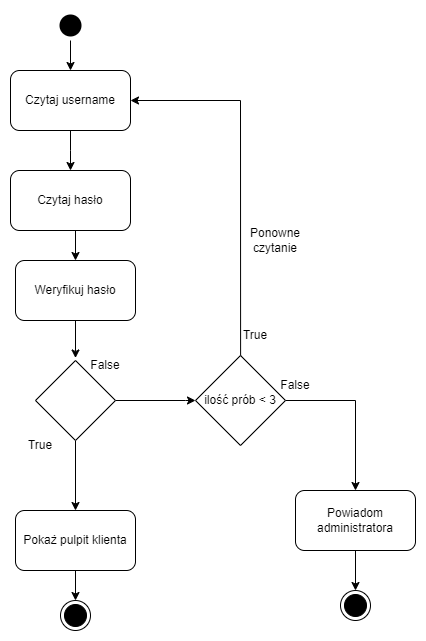

The diagram above was exported from draw.io. Its source (the exported page's mxGraphModel, read from the mxfile embedded in the PNG):
<mxGraphModel dx="1290" dy="522" grid="1" gridSize="10" guides="1" tooltips="1" connect="1" arrows="1" fold="1" page="1" pageScale="1" pageWidth="827" pageHeight="1169" math="0" shadow="0">
  <root>
    <mxCell id="0" />
    <mxCell id="1" parent="0" />
    <mxCell id="2" value="" style="ellipse;html=1;shape=endState;fillColor=#000000;strokeColor=#000000;" vertex="1" parent="1">
      <mxGeometry x="75" y="850" width="30" height="30" as="geometry" />
    </mxCell>
    <mxCell id="3" value="" style="edgeStyle=orthogonalEdgeStyle;rounded=0;orthogonalLoop=1;jettySize=auto;html=1;" edge="1" source="4" target="6" parent="1">
      <mxGeometry relative="1" as="geometry" />
    </mxCell>
    <mxCell id="4" value="" style="ellipse;html=1;shape=endState;fillColor=#000000;strokeColor=none;" vertex="1" parent="1">
      <mxGeometry x="70" y="260" width="30" height="30" as="geometry" />
    </mxCell>
    <mxCell id="5" value="" style="edgeStyle=orthogonalEdgeStyle;rounded=0;orthogonalLoop=1;jettySize=auto;html=1;" edge="1" source="6" parent="1">
      <mxGeometry relative="1" as="geometry">
        <mxPoint x="85" y="420" as="targetPoint" />
      </mxGeometry>
    </mxCell>
    <mxCell id="6" value="&lt;div&gt;Czytaj username&lt;/div&gt;" style="rounded=1;whiteSpace=wrap;html=1;strokeColor=#000000;" vertex="1" parent="1">
      <mxGeometry x="25" y="320" width="120" height="60" as="geometry" />
    </mxCell>
    <mxCell id="7" style="edgeStyle=orthogonalEdgeStyle;rounded=0;orthogonalLoop=1;jettySize=auto;html=1;entryX=0.5;entryY=0;entryDx=0;entryDy=0;" edge="1" source="9" target="13" parent="1">
      <mxGeometry relative="1" as="geometry" />
    </mxCell>
    <mxCell id="8" style="edgeStyle=orthogonalEdgeStyle;rounded=0;orthogonalLoop=1;jettySize=auto;html=1;entryX=0;entryY=0.5;entryDx=0;entryDy=0;" edge="1" source="9" target="19" parent="1">
      <mxGeometry relative="1" as="geometry">
        <Array as="points">
          <mxPoint x="200" y="650" />
        </Array>
      </mxGeometry>
    </mxCell>
    <mxCell id="9" value="" style="rhombus;whiteSpace=wrap;html=1;strokeColor=#000000;" vertex="1" parent="1">
      <mxGeometry x="50" y="610" width="80" height="80" as="geometry" />
    </mxCell>
    <mxCell id="10" style="edgeStyle=orthogonalEdgeStyle;rounded=0;orthogonalLoop=1;jettySize=auto;html=1;exitX=0.5;exitY=1;exitDx=0;exitDy=0;entryX=0;entryY=0.25;entryDx=0;entryDy=0;" edge="1" source="11" target="15" parent="1">
      <mxGeometry relative="1" as="geometry" />
    </mxCell>
    <mxCell id="11" value="Weryfikuj hasło" style="rounded=1;whiteSpace=wrap;html=1;strokeColor=#000000;" vertex="1" parent="1">
      <mxGeometry x="30" y="510" width="120" height="60" as="geometry" />
    </mxCell>
    <mxCell id="12" value="" style="edgeStyle=orthogonalEdgeStyle;rounded=0;orthogonalLoop=1;jettySize=auto;html=1;" edge="1" source="13" target="2" parent="1">
      <mxGeometry relative="1" as="geometry" />
    </mxCell>
    <mxCell id="13" value="Pokaż pulpit klienta" style="rounded=1;whiteSpace=wrap;html=1;strokeColor=#000000;" vertex="1" parent="1">
      <mxGeometry x="30" y="760" width="120" height="60" as="geometry" />
    </mxCell>
    <mxCell id="14" value="&lt;div&gt;True&lt;/div&gt;" style="text;html=1;strokeColor=none;fillColor=none;align=center;verticalAlign=middle;whiteSpace=wrap;rounded=0;" vertex="1" parent="1">
      <mxGeometry x="25" y="680" width="60" height="30" as="geometry" />
    </mxCell>
    <mxCell id="15" value="&lt;div&gt;False&lt;/div&gt;" style="text;html=1;strokeColor=none;fillColor=none;align=center;verticalAlign=middle;whiteSpace=wrap;rounded=0;" vertex="1" parent="1">
      <mxGeometry x="90" y="600" width="60" height="30" as="geometry" />
    </mxCell>
    <mxCell id="16" value="&lt;div&gt;Ponowne czytanie&lt;br&gt;&lt;/div&gt;" style="text;html=1;strokeColor=none;fillColor=none;align=center;verticalAlign=middle;whiteSpace=wrap;rounded=0;" vertex="1" parent="1">
      <mxGeometry x="260" y="475" width="60" height="30" as="geometry" />
    </mxCell>
    <mxCell id="17" style="edgeStyle=orthogonalEdgeStyle;rounded=0;orthogonalLoop=1;jettySize=auto;html=1;endArrow=classic;endFill=1;" edge="1" source="19" target="21" parent="1">
      <mxGeometry relative="1" as="geometry" />
    </mxCell>
    <mxCell id="18" style="edgeStyle=orthogonalEdgeStyle;rounded=0;orthogonalLoop=1;jettySize=auto;html=1;exitX=0.501;exitY=0.028;exitDx=0;exitDy=0;entryX=1;entryY=0.5;entryDx=0;entryDy=0;exitPerimeter=0;" edge="1" source="19" target="6" parent="1">
      <mxGeometry relative="1" as="geometry">
        <mxPoint x="150" y="349.97" as="targetPoint" />
        <mxPoint x="260" y="604.97" as="sourcePoint" />
        <Array as="points">
          <mxPoint x="255" y="605" />
          <mxPoint x="255" y="350" />
        </Array>
      </mxGeometry>
    </mxCell>
    <mxCell id="19" value="ilość prób &amp;lt; 3" style="rhombus;whiteSpace=wrap;html=1;strokeColor=#000000;" vertex="1" parent="1">
      <mxGeometry x="210" y="605" width="90" height="90" as="geometry" />
    </mxCell>
    <mxCell id="20" value="" style="edgeStyle=orthogonalEdgeStyle;rounded=0;orthogonalLoop=1;jettySize=auto;html=1;endArrow=classic;endFill=1;" edge="1" source="21" target="22" parent="1">
      <mxGeometry relative="1" as="geometry" />
    </mxCell>
    <mxCell id="21" value="Powiadom administratora" style="rounded=1;whiteSpace=wrap;html=1;strokeColor=#000000;" vertex="1" parent="1">
      <mxGeometry x="310" y="740" width="120" height="60" as="geometry" />
    </mxCell>
    <mxCell id="22" value="" style="ellipse;html=1;shape=endState;fillColor=#000000;strokeColor=#000000;" vertex="1" parent="1">
      <mxGeometry x="355" y="840" width="30" height="30" as="geometry" />
    </mxCell>
    <mxCell id="23" style="edgeStyle=orthogonalEdgeStyle;rounded=0;orthogonalLoop=1;jettySize=auto;html=1;exitX=0.5;exitY=1;exitDx=0;exitDy=0;entryX=0.5;entryY=0;entryDx=0;entryDy=0;" edge="1" source="24" target="11" parent="1">
      <mxGeometry relative="1" as="geometry" />
    </mxCell>
    <mxCell id="24" value="&lt;div&gt;Czytaj hasło&lt;br&gt;&lt;/div&gt;" style="rounded=1;whiteSpace=wrap;html=1;strokeColor=#000000;" vertex="1" parent="1">
      <mxGeometry x="25" y="420" width="120" height="60" as="geometry" />
    </mxCell>
    <mxCell id="25" value="&lt;div&gt;True&lt;/div&gt;" style="text;html=1;strokeColor=none;fillColor=none;align=center;verticalAlign=middle;whiteSpace=wrap;rounded=0;" vertex="1" parent="1">
      <mxGeometry x="240" y="570" width="60" height="30" as="geometry" />
    </mxCell>
    <mxCell id="26" value="&lt;div&gt;False&lt;/div&gt;" style="text;html=1;strokeColor=none;fillColor=none;align=center;verticalAlign=middle;whiteSpace=wrap;rounded=0;" vertex="1" parent="1">
      <mxGeometry x="280" y="620" width="60" height="30" as="geometry" />
    </mxCell>
  </root>
</mxGraphModel>